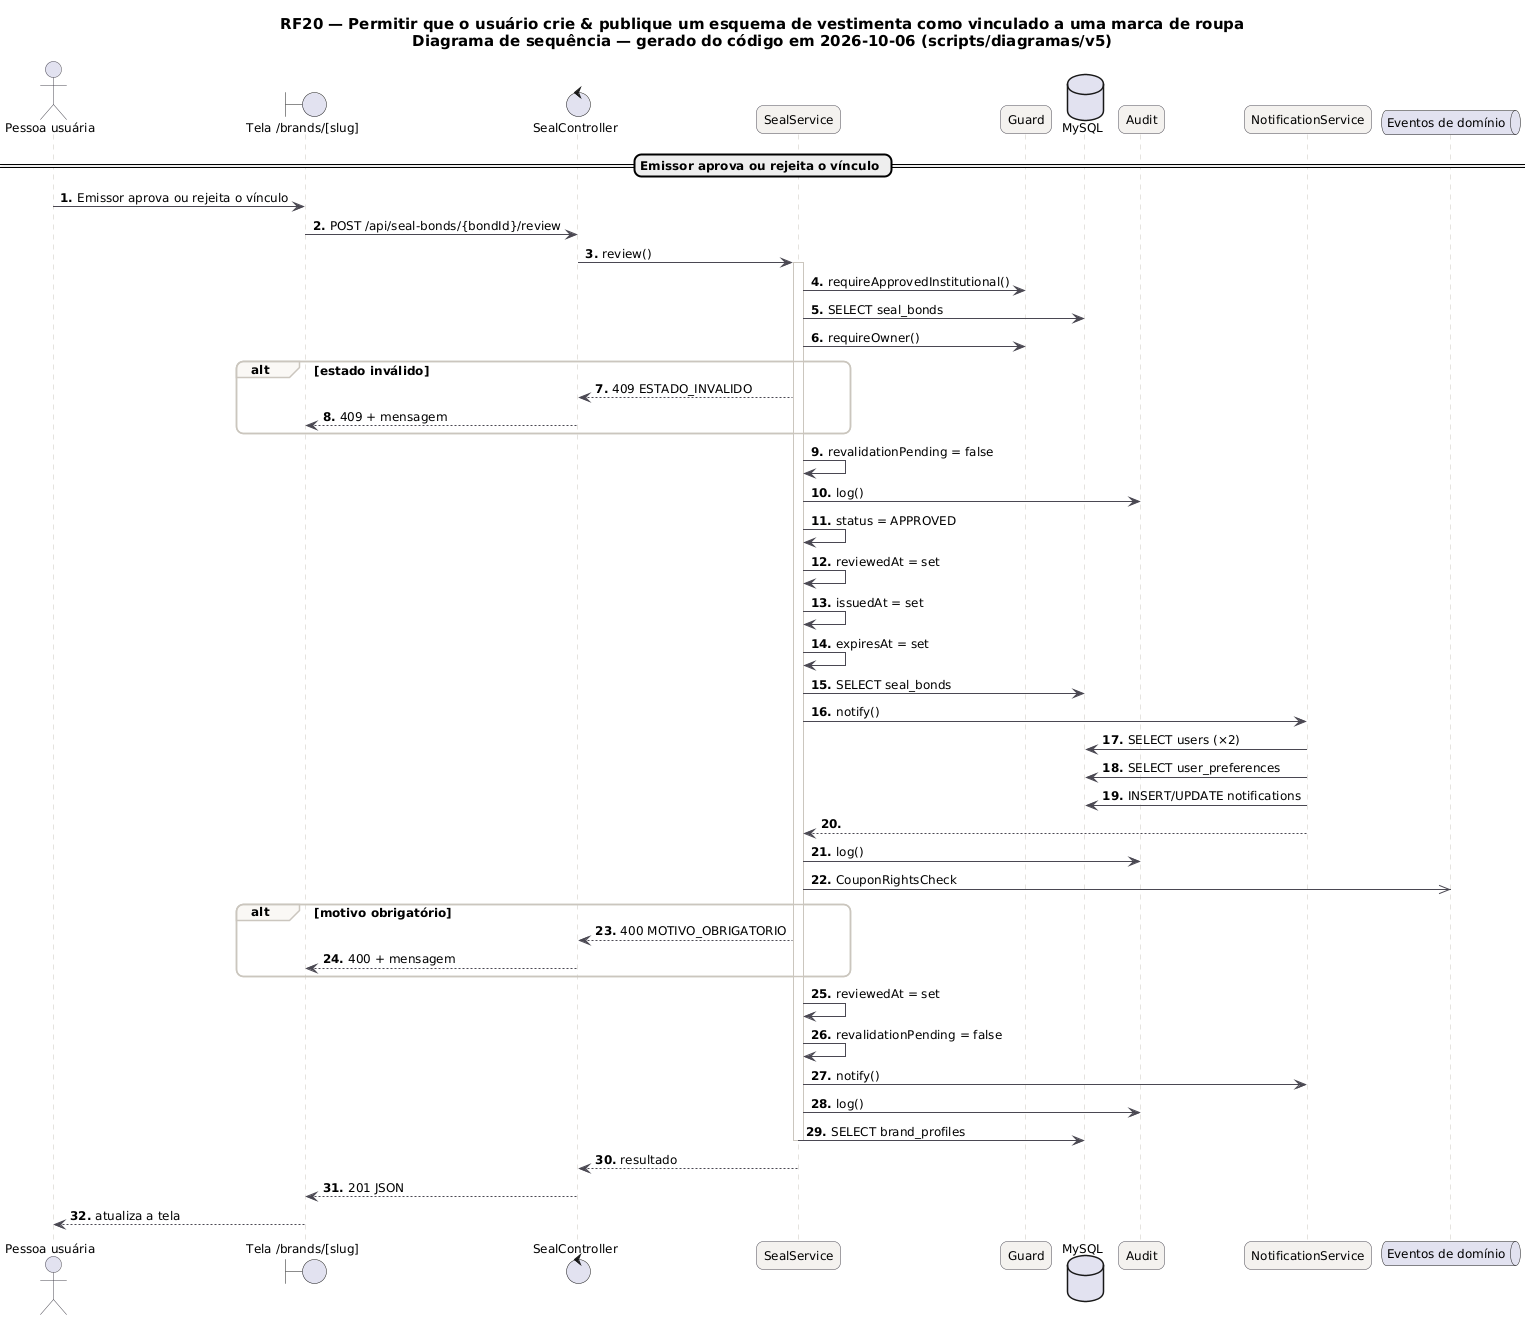

The diagram above was rendered by PlantUML. Its source (embedded in the PNG):
@startuml RF20_Sequencia
skinparam backgroundColor #FFFFFF
skinparam shadowing false
skinparam defaultFontName "DejaVu Sans"
skinparam defaultFontSize 12
skinparam titleFontSize 15
skinparam roundcorner 14
skinparam ArrowColor #52606D
skinparam note {
  BackgroundColor #FFFDEB
  BorderColor #D8CE78
  FontColor #554F24
}
skinparam sequence {
  ArrowColor #4A4852
  LifeLineBorderColor #CBC6BE
  ParticipantBackgroundColor #F4F2EF
  ParticipantBorderColor #4A4852
  ActorBorderColor #4A4852
  GroupBorderColor #CBC6BE
  GroupBackgroundColor #FAF8F5
}
autonumber "<b>0."
title RF20 — Permitir que o usuário crie & publique um esquema de vestimenta como vinculado a uma marca de roupa\nDiagrama de sequência — gerado do código em 2026-10-06 (scripts/diagramas/v5)

actor "Pessoa usuária" as U
boundary "Tela /brands/[slug]" as P
control "SealController" as SealController
participant "SealService" as SealService
participant "Guard" as Guard
database "MySQL" as DB_MySQL
participant "Audit" as Audit
participant "NotificationService" as NotificationService
queue "Eventos de domínio" as EV
== Emissor aprova ou rejeita o vínculo ==
U -> P : Emissor aprova ou rejeita o vínculo
P -> SealController : POST /api/seal-bonds/{bondId}/review
SealController -> SealService : review()
activate SealService
SealService -> Guard : requireApprovedInstitutional()
SealService -> DB_MySQL : SELECT seal_bonds
SealService -> Guard : requireOwner()
alt estado inválido
SealService --> SealController : 409 ESTADO_INVALIDO
SealController --> P : 409 + mensagem
end
SealService -> SealService : revalidationPending = false
SealService -> Audit : log()
SealService -> SealService : status = APPROVED
SealService -> SealService : reviewedAt = set
SealService -> SealService : issuedAt = set
SealService -> SealService : expiresAt = set
SealService -> DB_MySQL : SELECT seal_bonds
SealService -> NotificationService : notify()
NotificationService -> DB_MySQL : SELECT users (×2)
NotificationService -> DB_MySQL : SELECT user_preferences
NotificationService -> DB_MySQL : INSERT/UPDATE notifications
NotificationService --> SealService
SealService -> Audit : log()
SealService ->> EV : CouponRightsCheck
alt motivo obrigatório
SealService --> SealController : 400 MOTIVO_OBRIGATORIO
SealController --> P : 400 + mensagem
end
SealService -> SealService : reviewedAt = set
SealService -> SealService : revalidationPending = false
SealService -> NotificationService : notify()
SealService -> Audit : log()
SealService -> DB_MySQL : SELECT brand_profiles
deactivate SealService
SealService --> SealController : resultado
SealController --> P : 201 JSON
P --> U : atualiza a tela
@enduml